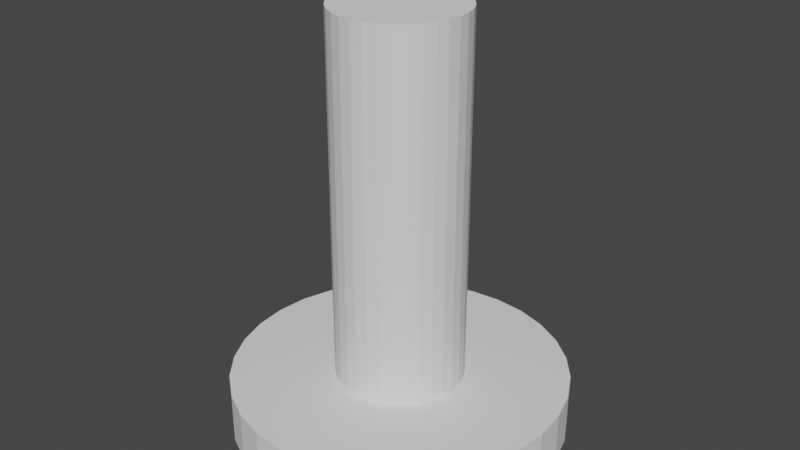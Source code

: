 # Source: RAH_Axis.blend  (saved by Blender 2.91.10; exported with 4.5.12 LTS)
import bpy
from mathutils import Matrix  # noqa: F401  (used for matrix-valued properties, if any)

bpy.ops.wm.read_factory_settings(use_empty=True)
scene = bpy.context.scene
scene.name = 'Scene'

# ---- collections
col_collection = bpy.data.collections.new('Collection'); scene.collection.children.link(col_collection)

# ---- world
world_world = bpy.data.worlds.new('World'); scene.world = world_world
world_world.use_nodes = True; world_world.node_tree.nodes.clear()
_N = world_world.node_tree.nodes; _L = world_world.node_tree.links
n0 = _N.new('ShaderNodeOutputWorld'); n0.name = 'World Output'; n0.location = (300, 300)
n1 = _N.new('ShaderNodeBackground'); n1.name = 'Background'; n1.location = (10, 300)
n1.inputs[0].default_value = (0.05088, 0.05088, 0.05088, 1.0)
_L.new(n1.outputs[0], n0.inputs[0])
n0.is_active_output = True
world_world.color = (0.05088, 0.05088, 0.05088)
world_world.use_sun_shadow = False
world_world.sun_shadow_jitter_overblur = 0.0

# ---- meshes
me_cylinder_002 = bpy.data.meshes.new('Cylinder.002')
me_cylinder_002.from_pydata([(0.09192, 6.278, 0.0), (0.09192, 6.278, 2.0), (1.335, 6.156, 0.0), (2.53, 5.793, 0.0), (3.631, 5.205, 0.0), (3.631, 5.205, 2.0), (4.596, 4.412, 0.0), (4.596, 4.412, 2.0), (5.388, 3.447, 0.0), (5.388, 3.447, 2.0), (5.977, 2.346, 0.0), (5.977, 2.346, 2.0), (6.34, 1.151, 0.0), (6.462, -0.09194, 0.0), (6.462, -0.09194, 2.0), (6.34, -1.335, 0.0), (5.977, -2.53, 0.0), (5.977, -2.53, 2.0), (5.388, -3.631, 0.0), (4.596, -4.596, 0.0), (3.631, -5.388, 0.0), (3.631, -5.388, 2.0), (2.53, -5.977, 0.0), (2.53, -5.977, 2.0), (1.335, -6.34, 0.0), (0.09192, -6.462, 0.0), (0.09192, -6.462, 2.0), (-1.151, -6.34, 0.0), (-2.346, -5.977, 0.0), (-2.346, -5.977, 2.0), (-3.447, -5.388, 0.0), (-4.412, -4.596, 0.0), (-5.205, -3.631, 0.0), (-5.205, -3.631, 2.0), (-5.793, -2.53, 0.0), (-5.793, -2.53, 2.0), (-6.156, -1.335, 0.0), (-6.156, -1.335, 2.0), (-6.278, -0.09194, 0.0), (-6.278, -0.09194, 2.0), (-6.156, 1.151, 0.0), (-6.156, 1.151, 2.0), (-5.793, 2.346, 0.0), (-5.205, 3.447, 0.0), (-4.412, 4.412, 0.0), (-3.447, 5.205, 0.0), (-2.346, 5.793, 0.0), (-1.151, 6.156, 0.0), (1.335, 6.156, 2.0), (2.53, 5.793, 2.0), (6.34, -1.335, 2.0), (5.388, -3.631, 2.0), (1.335, -6.34, 2.0), (-3.447, -5.388, 2.0), (-4.412, -4.596, 2.0), (-5.793, 2.346, 2.0), (-5.205, 3.447, 2.0), (-4.412, 4.412, 2.0), (-1.151, 6.156, 2.0), (0.5676, 2.299, 2.0), (0.09192, 2.346, 2.0), (1.025, 2.161, 2.0), (1.446, 1.935, 2.0), (1.816, 1.632, 2.0), (2.119, 1.263, 2.0), (2.344, 0.8411, 2.0), (2.483, 0.3837, 2.0), (2.53, -0.09194, 2.0), (2.483, -0.5676, 2.0), (2.344, -1.025, 2.0), (2.119, -1.446, 2.0), (1.816, -1.816, 2.0), (1.446, -2.119, 2.0), (1.025, -2.344, 2.0), (0.5676, -2.483, 2.0), (0.09192, -2.53, 2.0), (-0.3838, -2.483, 2.0), (-0.8411, -2.344, 2.0), (-1.263, -2.119, 2.0), (-1.632, -1.816, 2.0), (-1.935, -1.447, 2.0), (-2.161, -1.025, 2.0), (-2.299, -0.5676, 2.0), (-2.346, -0.09194, 2.0), (-2.299, 0.3837, 2.0), (-2.161, 0.8411, 2.0), (-1.935, 1.263, 2.0), (-1.632, 1.632, 2.0), (-1.263, 1.935, 2.0), (-0.8411, 2.161, 2.0), (-0.3837, 2.299, 2.0), (6.34, 1.151, 2.0), (4.596, -4.596, 2.0), (-1.151, -6.34, 2.0), (-3.447, 5.205, 2.0), (-2.346, 5.793, 2.0), (0.5676, 2.299, 16.0), (0.09192, 2.346, 16.0), (1.025, 2.161, 16.0), (1.446, 1.935, 16.0), (1.816, 1.632, 16.0), (2.119, 1.263, 16.0), (2.344, 0.8411, 16.0), (2.483, 0.3837, 16.0), (2.53, -0.09194, 16.0), (2.483, -0.5676, 16.0), (2.344, -1.025, 16.0), (2.119, -1.446, 16.0), (1.816, -1.816, 16.0), (1.446, -2.119, 16.0), (1.025, -2.344, 16.0), (0.5676, -2.483, 16.0), (0.09192, -2.53, 16.0), (-0.3838, -2.483, 16.0), (-0.8411, -2.344, 16.0), (-1.263, -2.119, 16.0), (-1.632, -1.816, 16.0), (-1.935, -1.447, 16.0), (-2.161, -1.025, 16.0), (-2.299, -0.5676, 16.0), (-2.346, -0.09194, 16.0), (-2.299, 0.3837, 16.0), (-2.161, 0.8411, 16.0), (-1.935, 1.263, 16.0), (-1.632, 1.632, 16.0), (-1.263, 1.935, 16.0), (-0.8411, 2.161, 16.0), (-0.3837, 2.299, 16.0)], [], [(0, 1, 48, 2), (2, 48, 49, 3), (3, 49, 5, 4), (4, 5, 7, 6), (6, 7, 9, 8), (8, 9, 11, 10), (10, 11, 91, 12), (12, 91, 14, 13), (13, 14, 50, 15), (15, 50, 17, 16), (16, 17, 51, 18), (18, 51, 92, 19), (19, 92, 21, 20), (20, 21, 23, 22), (22, 23, 52, 24), (24, 52, 26, 25), (25, 26, 93, 27), (27, 93, 29, 28), (28, 29, 53, 30), (30, 53, 54, 31), (31, 54, 33, 32), (32, 33, 35, 34), (34, 35, 37, 36), (36, 37, 39, 38), (38, 39, 41, 40), (40, 41, 55, 42), (42, 55, 56, 43), (43, 56, 57, 44), (44, 57, 94, 45), (45, 94, 95, 46), (46, 95, 58, 47), (47, 58, 1, 0), (0, 2, 3, 4, 6, 8, 10, 12, 13, 15, 16, 18, 19, 20, 22, 24, 25, 27, 28, 30, 31, 32, 34, 36, 38, 40, 42, 43, 44, 45, 46, 47), (59, 60, 97, 96), (60, 59, 48, 1), (59, 61, 49, 48), (61, 62, 5, 49), (62, 63, 7, 5), (63, 64, 9, 7), (64, 65, 11, 9), (65, 66, 91, 11), (66, 67, 14, 91), (67, 68, 50, 14), (68, 69, 17, 50), (69, 70, 51, 17), (70, 71, 92, 51), (71, 72, 21, 92), (72, 73, 23, 21), (73, 74, 52, 23), (74, 75, 26, 52), (75, 76, 93, 26), (76, 77, 29, 93), (77, 78, 53, 29), (78, 79, 54, 53), (79, 80, 33, 54), (80, 81, 35, 33), (81, 82, 37, 35), (82, 83, 39, 37), (83, 84, 41, 39), (84, 85, 55, 41), (85, 86, 56, 55), (86, 87, 57, 56), (87, 88, 94, 57), (88, 89, 95, 94), (89, 90, 58, 95), (90, 60, 1, 58), (96, 97, 127, 126, 125, 124, 123, 122, 121, 120, 119, 118, 117, 116, 115, 114, 113, 112, 111, 110, 109, 108, 107, 106, 105, 104, 103, 102, 101, 100, 99, 98), (87, 86, 123, 124), (74, 73, 110, 111), (61, 59, 96, 98), (88, 87, 124, 125), (75, 74, 111, 112), (62, 61, 98, 99), (89, 88, 125, 126), (76, 75, 112, 113), (63, 62, 99, 100), (90, 89, 126, 127), (77, 76, 113, 114), (64, 63, 100, 101), (60, 90, 127, 97), (78, 77, 114, 115), (65, 64, 101, 102), (79, 78, 115, 116), (66, 65, 102, 103), (80, 79, 116, 117), (67, 66, 103, 104), (81, 80, 117, 118), (68, 67, 104, 105), (82, 81, 118, 119), (69, 68, 105, 106), (83, 82, 119, 120), (70, 69, 106, 107), (84, 83, 120, 121), (71, 70, 107, 108), (85, 84, 121, 122), (72, 71, 108, 109), (86, 85, 122, 123), (73, 72, 109, 110)])
_uv = me_cylinder_002.uv_layers.new(name='UVMap')
_uv.uv.foreach_set('vector', [1.0, 0.5, 1.0, 1.0, 0.9688, 1.0, 0.9688, 0.5, 0.9688, 0.5, 0.9688, 1.0, 0.9375, 1.0, 0.9375, 0.5, 0.9375, 0.5, 0.9375, 1.0, 0.9062, 1.0, 0.9062, 0.5, 0.9062, 0.5, 0.9062, 1.0, 0.875, 1.0, 0.875, 0.5, 0.875, 0.5, 0.875, 1.0, 0.8438, 1.0, 0.8438, 0.5, 0.8438, 0.5, 0.8438, 1.0, 0.8125, 1.0, 0.8125, 0.5, 0.8125, 0.5, 0.8125, 1.0, 0.7812, 1.0, 0.7812, 0.5, 0.7812, 0.5, 0.7812, 1.0, 0.75, 1.0, 0.75, 0.5, 0.75, 0.5, 0.75, 1.0, 0.7188, 1.0, 0.7188, 0.5, 0.7188, 0.5, 0.7188, 1.0, 0.6875, 1.0, 0.6875, 0.5, 0.6875, 0.5, 0.6875, 1.0, 0.6562, 1.0, 0.6562, 0.5, 0.6562, 0.5, 0.6562, 1.0, 0.625, 1.0, 0.625, 0.5, 0.625, 0.5, 0.625, 1.0, 0.5938, 1.0, 0.5938, 0.5, 0.5938, 0.5, 0.5938, 1.0, 0.5625, 1.0, 0.5625, 0.5, 0.5625, 0.5, 0.5625, 1.0, 0.5312, 1.0, 0.5312, 0.5, 0.5312, 0.5, 0.5312, 1.0, 0.5, 1.0, 0.5, 0.5, 0.5, 0.5, 0.5, 1.0, 0.4688, 1.0, 0.4688, 0.5, 0.4688, 0.5, 0.4688, 1.0, 0.4375, 1.0, 0.4375, 0.5, 0.4375, 0.5, 0.4375, 1.0, 0.4062, 1.0, 0.4062, 0.5, 0.4062, 0.5, 0.4062, 1.0, 0.375, 1.0, 0.375, 0.5, 0.375, 0.5, 0.375, 1.0, 0.3438, 1.0, 0.3438, 0.5, 0.3438, 0.5, 0.3438, 1.0, 0.3125, 1.0, 0.3125, 0.5, 0.3125, 0.5, 0.3125, 1.0, 0.2812, 1.0, 0.2812, 0.5, 0.2812, 0.5, 0.2812, 1.0, 0.25, 1.0, 0.25, 0.5, 0.25, 0.5, 0.25, 1.0, 0.2188, 1.0, 0.2188, 0.5, 0.2188, 0.5, 0.2188, 1.0, 0.1875, 1.0, 0.1875, 0.5, 0.1875, 0.5, 0.1875, 1.0, 0.1562, 1.0, 0.1562, 0.5, 0.1562, 0.5, 0.1562, 1.0, 0.125, 1.0, 0.125, 0.5, 0.125, 0.5, 0.125, 1.0, 0.09375, 1.0, 0.09375, 0.5, 0.09375, 0.5, 0.09375, 1.0, 0.0625, 1.0, 0.0625, 0.5, 0.0625, 0.5, 0.0625, 1.0, 0.03125, 1.0, 0.03125, 0.5, 0.03125, 0.5, 0.03125, 1.0, 0.0, 1.0, 0.0, 0.5, 0.75, 0.49, 0.7968, 0.4854, 0.8418, 0.4717, 0.8833, 0.4496, 0.9197, 0.4197, 0.9496, 0.3833, 0.9717, 0.3418, 0.9854, 0.2968, 0.99, 0.25, 0.9854, 0.2032, 0.9717, 0.1582, 0.9496, 0.1167, 0.9197, 0.08029, 0.8833, 0.05045, 0.8418, 0.02827, 0.7968, 0.01461, 0.75, 0.01, 0.7032, 0.01461, 0.6582, 0.02827, 0.6167, 0.05045, 0.5803, 0.08029, 0.5504, 0.1167, 0.5283, 0.1582, 0.5146, 0.2032, 0.51, 0.25, 0.5146, 0.2968, 0.5283, 0.3418, 0.5504, 0.3833, 0.5803, 0.4197, 0.6167, 0.4496, 0.6582, 0.4717, 0.7032, 0.4854, 0.2733, 0.3671, 0.25, 0.3694, 0.25, 0.3694, 0.2733, 0.3671, 0.25, 0.3694, 0.2733, 0.3671, 0.2968, 0.4854, 0.25, 0.49, 0.2733, 0.3671, 0.2957, 0.3603, 0.3418, 0.4717, 0.2968, 0.4854, 0.2957, 0.3603, 0.3163, 0.3493, 0.3833, 0.4496, 0.3418, 0.4717, 0.3163, 0.3493, 0.3344, 0.3344, 0.4197, 0.4197, 0.3833, 0.4496, 0.3344, 0.3344, 0.3493, 0.3163, 0.4496, 0.3833, 0.4197, 0.4197, 0.3493, 0.3163, 0.3603, 0.2957, 0.4717, 0.3418, 0.4496, 0.3833, 0.3603, 0.2957, 0.3671, 0.2733, 0.4854, 0.2968, 0.4717, 0.3418, 0.3671, 0.2733, 0.3694, 0.25, 0.49, 0.25, 0.4854, 0.2968, 0.3694, 0.25, 0.3671, 0.2267, 0.4854, 0.2032, 0.49, 0.25, 0.3671, 0.2267, 0.3603, 0.2043, 0.4717, 0.1582, 0.4854, 0.2032, 0.3603, 0.2043, 0.3493, 0.1837, 0.4496, 0.1167, 0.4717, 0.1582, 0.3493, 0.1837, 0.3344, 0.1656, 0.4197, 0.08029, 0.4496, 0.1167, 0.3344, 0.1656, 0.3163, 0.1507, 0.3833, 0.05045, 0.4197, 0.08029, 0.3163, 0.1507, 0.2957, 0.1397, 0.3418, 0.02827, 0.3833, 0.05045, 0.2957, 0.1397, 0.2733, 0.1329, 0.2968, 0.01461, 0.3418, 0.02827, 0.2733, 0.1329, 0.25, 0.1306, 0.25, 0.01, 0.2968, 0.01461, 0.25, 0.1306, 0.2267, 0.1329, 0.2032, 0.01461, 0.25, 0.01, 0.2267, 0.1329, 0.2043, 0.1397, 0.1582, 0.02827, 0.2032, 0.01461, 0.2043, 0.1397, 0.1837, 0.1507, 0.1167, 0.05045, 0.1582, 0.02827, 0.1837, 0.1507, 0.1656, 0.1656, 0.08029, 0.08029, 0.1167, 0.05045, 0.1656, 0.1656, 0.1507, 0.1837, 0.05045, 0.1167, 0.08029, 0.08029, 0.1507, 0.1837, 0.1397, 0.2043, 0.02827, 0.1582, 0.05045, 0.1167, 0.1397, 0.2043, 0.1329, 0.2267, 0.01461, 0.2032, 0.02827, 0.1582, 0.1329, 0.2267, 0.1306, 0.25, 0.01, 0.25, 0.01461, 0.2032, 0.1306, 0.25, 0.1329, 0.2733, 0.01461, 0.2968, 0.01, 0.25, 0.1329, 0.2733, 0.1397, 0.2957, 0.02827, 0.3418, 0.01461, 0.2968, 0.1397, 0.2957, 0.1507, 0.3163, 0.05045, 0.3833, 0.02827, 0.3418, 0.1507, 0.3163, 0.1656, 0.3344, 0.08029, 0.4197, 0.05045, 0.3833, 0.1656, 0.3344, 0.1837, 0.3493, 0.1167, 0.4496, 0.08029, 0.4197, 0.1837, 0.3493, 0.2043, 0.3603, 0.1582, 0.4717, 0.1167, 0.4496, 0.2043, 0.3603, 0.2267, 0.3671, 0.2032, 0.4854, 0.1582, 0.4717, 0.2267, 0.3671, 0.25, 0.3694, 0.25, 0.49, 0.2032, 0.4854, 0.2733, 0.3671, 0.25, 0.3694, 0.2267, 0.3671, 0.2043, 0.3603, 0.1837, 0.3493, 0.1656, 0.3344, 0.1507, 0.3163, 0.1397, 0.2957, 0.1329, 0.2733, 0.1306, 0.25, 0.1329, 0.2267, 0.1397, 0.2043, 0.1507, 0.1837, 0.1656, 0.1656, 0.1837, 0.1507, 0.2043, 0.1397, 0.2267, 0.1329, 0.25, 0.1306, 0.2733, 0.1329, 0.2957, 0.1397, 0.3163, 0.1507, 0.3344, 0.1656, 0.3493, 0.1837, 0.3603, 0.2043, 0.3671, 0.2267, 0.3694, 0.25, 0.3671, 0.2733, 0.3603, 0.2957, 0.3493, 0.3163, 0.3344, 0.3344, 0.3163, 0.3493, 0.2957, 0.3603, 0.1656, 0.3344, 0.1507, 0.3163, 0.1507, 0.3163, 0.1656, 0.3344, 0.2733, 0.1329, 0.2957, 0.1397, 0.2957, 0.1397, 0.2733, 0.1329, 0.2957, 0.3603, 0.2733, 0.3671, 0.2733, 0.3671, 0.2957, 0.3603, 0.1837, 0.3493, 0.1656, 0.3344, 0.1656, 0.3344, 0.1837, 0.3493, 0.25, 0.1306, 0.2733, 0.1329, 0.2733, 0.1329, 0.25, 0.1306, 0.3163, 0.3493, 0.2957, 0.3603, 0.2957, 0.3603, 0.3163, 0.3493, 0.2043, 0.3603, 0.1837, 0.3493, 0.1837, 0.3493, 0.2043, 0.3603, 0.2267, 0.1329, 0.25, 0.1306, 0.25, 0.1306, 0.2267, 0.1329, 0.3344, 0.3344, 0.3163, 0.3493, 0.3163, 0.3493, 0.3344, 0.3344, 0.2267, 0.3671, 0.2043, 0.3603, 0.2043, 0.3603, 0.2267, 0.3671, 0.2043, 0.1397, 0.2267, 0.1329, 0.2267, 0.1329, 0.2043, 0.1397, 0.3493, 0.3163, 0.3344, 0.3344, 0.3344, 0.3344, 0.3493, 0.3163, 0.25, 0.3694, 0.2267, 0.3671, 0.2267, 0.3671, 0.25, 0.3694, 0.1837, 0.1507, 0.2043, 0.1397, 0.2043, 0.1397, 0.1837, 0.1507, 0.3603, 0.2957, 0.3493, 0.3163, 0.3493, 0.3163, 0.3603, 0.2957, 0.1656, 0.1656, 0.1837, 0.1507, 0.1837, 0.1507, 0.1656, 0.1656, 0.3671, 0.2733, 0.3603, 0.2957, 0.3603, 0.2957, 0.3671, 0.2733, 0.1507, 0.1837, 0.1656, 0.1656, 0.1656, 0.1656, 0.1507, 0.1837, 0.3694, 0.25, 0.3671, 0.2733, 0.3671, 0.2733, 0.3694, 0.25, 0.1397, 0.2043, 0.1507, 0.1837, 0.1507, 0.1837, 0.1397, 0.2043, 0.3671, 0.2267, 0.3694, 0.25, 0.3694, 0.25, 0.3671, 0.2267, 0.1329, 0.2267, 0.1397, 0.2043, 0.1397, 0.2043, 0.1329, 0.2267, 0.3603, 0.2043, 0.3671, 0.2267, 0.3671, 0.2267, 0.3603, 0.2043, 0.1306, 0.25, 0.1329, 0.2267, 0.1329, 0.2267, 0.1306, 0.25, 0.3493, 0.1837, 0.3603, 0.2043, 0.3603, 0.2043, 0.3493, 0.1837, 0.1329, 0.2733, 0.1306, 0.25, 0.1306, 0.25, 0.1329, 0.2733, 0.3344, 0.1656, 0.3493, 0.1837, 0.3493, 0.1837, 0.3344, 0.1656, 0.1397, 0.2957, 0.1329, 0.2733, 0.1329, 0.2733, 0.1397, 0.2957, 0.3163, 0.1507, 0.3344, 0.1656, 0.3344, 0.1656, 0.3163, 0.1507, 0.1507, 0.3163, 0.1397, 0.2957, 0.1397, 0.2957, 0.1507, 0.3163, 0.2957, 0.1397, 0.3163, 0.1507, 0.3163, 0.1507, 0.2957, 0.1397])
me_cylinder_002.use_remesh_fix_poles = True
me_cylinder_002.use_remesh_preserve_attributes = False
me_cylinder_002.use_mirror_vertex_groups = False
me_cylinder_002.update()

# ---- objects
ob_rah_axis = bpy.data.objects.new('RAH_Axis', me_cylinder_002)

# ---- transforms, parenting, visibility, modifiers, constraints
ob_rah_axis.location = (0.0, 0.0, 0.0)
ob_rah_axis.lineart.crease_threshold = 0.0

# ---- collection membership
col_collection.objects.link(ob_rah_axis)

# ---- scene / render settings (as saved in the file)
scene.frame_start = 1; scene.frame_end = 250; scene.frame_set(1)
scene.render.engine = 'BLENDER_EEVEE_NEXT'
scene.cycles.use_denoising = False
scene.cycles.samples = 128
scene.cycles.sampling_pattern = 'TABULATED_SOBOL'
scene.cycles.use_adaptive_sampling = False
scene.cycles.use_light_tree = False
scene.view_settings.view_transform = 'Filmic'
scene.unit_settings.scale_length = 0.001
bpy.context.view_layer.update()

# ---- added for rendering (the .blend has no active camera and no usable light): camera, sun
cam_auto = bpy.data.cameras.new('AutoCamera')
cam_auto.lens = 50.0
cam_auto.sensor_width = 36.0
cam_auto.clip_end = 1000.0
ob_auto_camera = bpy.data.objects.new('AutoCamera', cam_auto)
scene.collection.objects.link(ob_auto_camera)
ob_auto_camera.location = (22.3861, -26.8449, 25.8353)
ob_auto_camera.rotation_euler = (1.09748, -7.21219e-08, 0.694738)
scene.camera = ob_auto_camera
light_auto_sun = bpy.data.lights.new('AutoSun', 'SUN')
light_auto_sun.energy = 3.0
light_auto_sun.angle = 0.0523599
ob_auto_sun = bpy.data.objects.new('AutoSun', light_auto_sun)
scene.collection.objects.link(ob_auto_sun)
ob_auto_sun.rotation_euler = (0.872665, 0.174533, 0.523599)
bpy.context.view_layer.update()
